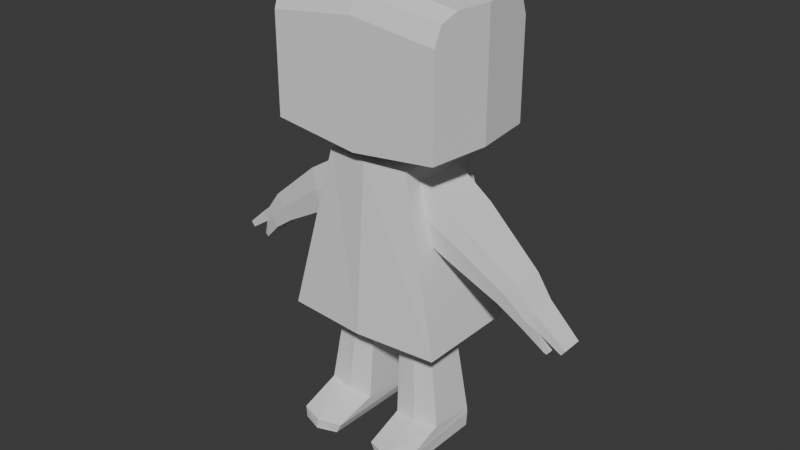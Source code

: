 # Source: base_character_v2.blend  (saved by Blender 4.2.66; exported with 4.5.12 LTS)
import bpy
from mathutils import Matrix  # noqa: F401  (used for matrix-valued properties, if any)

bpy.ops.wm.read_factory_settings(use_empty=True)
scene = bpy.context.scene
scene.name = 'Scene'

# ---- collections
col_collection = bpy.data.collections.new('Collection'); scene.collection.children.link(col_collection)

# ---- materials (node trees are filled in below, after node groups)
mat_material = bpy.data.materials.new('Material')
mat_material.alpha_threshold = 0.0
mat_material.roughness = 0.5
mat_material.line_color = (0.0, 0.0, 0.0, 1.0)

# ---- material node trees
mat_material.use_nodes = True; mat_material.node_tree.nodes.clear()
_N = mat_material.node_tree.nodes; _L = mat_material.node_tree.links
n0 = _N.new('ShaderNodeOutputMaterial'); n0.name = 'Material Output'; n0.location = (300, 300)
n1 = _N.new('ShaderNodeBsdfPrincipled'); n1.name = 'Principled BSDF'; n1.location = (10, 300)
n1.inputs[3].default_value = 1.45
_L.new(n1.outputs[0], n0.inputs[0])
n0.is_active_output = True

# ---- world
world_world = bpy.data.worlds.new('World'); scene.world = world_world
world_world.use_nodes = True; world_world.node_tree.nodes.clear()
_N = world_world.node_tree.nodes; _L = world_world.node_tree.links
n0 = _N.new('ShaderNodeOutputWorld'); n0.name = 'World Output'; n0.location = (300, 300)
n1 = _N.new('ShaderNodeBackground'); n1.name = 'Background'; n1.location = (10, 300)
n1.inputs[0].default_value = (0.05088, 0.05088, 0.05088, 1.0)
_L.new(n1.outputs[0], n0.inputs[0])
n0.is_active_output = True
world_world.color = (0.05088, 0.05088, 0.05088)
world_world.sun_shadow_jitter_overblur = 0.0

# ---- meshes
me_cube = bpy.data.meshes.new('Cube')
me_cube.from_pydata([(0.7884, 0.7884, 1.0), (1.522, 1.0, -1.0), (0.7884, -0.7884, 1.0), (1.522, -1.0, -1.0), (-0.7884, 0.7884, 1.0), (-1.522, 1.0, -1.0), (-0.7884, -0.7884, 1.0), (-1.522, -1.0, -1.0), (0.0, 1.13, -1.0), (0.0, -0.8912, 1.0), (0.0, -1.13, -1.0), (0.0, 0.8912, 1.0)], [], [(11, 4, 6, 9), (10, 9, 6, 7), (7, 6, 4, 5), (8, 1, 3, 10), (1, 0, 2, 3), (8, 11, 0, 1), (5, 4, 11, 8), (5, 8, 10, 7), (3, 2, 9, 10), (0, 11, 9, 2)])
_uv = me_cube.uv_layers.new(name='UVMap')
_uv.uv.foreach_set('vector', [0.75, 0.5, 0.875, 0.5, 0.875, 0.75, 0.75, 0.75, 0.375, 0.875, 0.625, 0.875, 0.625, 1.0, 0.375, 1.0, 0.375, 0.0, 0.625, 0.0, 0.625, 0.25, 0.375, 0.25, 0.25, 0.5, 0.375, 0.5, 0.375, 0.75, 0.25, 0.75, 0.375, 0.5, 0.625, 0.5, 0.625, 0.75, 0.375, 0.75, 0.375, 0.375, 0.625, 0.375, 0.625, 0.5, 0.375, 0.5, 0.375, 0.25, 0.625, 0.25, 0.625, 0.375, 0.375, 0.375, 0.125, 0.5, 0.25, 0.5, 0.25, 0.75, 0.125, 0.75, 0.375, 0.75, 0.625, 0.75, 0.625, 0.875, 0.375, 0.875, 0.625, 0.5, 0.75, 0.5, 0.75, 0.75, 0.625, 0.75])
me_cube.materials.append(mat_material)
me_cube.use_mirror_vertex_groups = False
me_cube.update()
me_cylinder = bpy.data.meshes.new('Cylinder')
me_cylinder.from_pydata([(0.0, 1.0, -1.0), (0.0, 1.0, 1.0), (0.866, 0.5, -1.0), (0.866, 0.5, 1.0), (0.866, -0.5, -1.0), (0.866, -0.5, 1.0), (0.0, -1.0, -1.0), (0.0, -1.0, 1.0), (-0.866, -0.5, -1.0), (-0.866, -0.5, 1.0), (-0.866, 0.5, -1.0), (-0.866, 0.5, 1.0)], [], [(0, 1, 3, 2), (2, 3, 5, 4), (4, 5, 7, 6), (6, 7, 9, 8), (3, 1, 11, 9, 7, 5), (8, 9, 11, 10), (10, 11, 1, 0), (0, 2, 4, 6, 8, 10)])
_uv = me_cylinder.uv_layers.new(name='UVMap')
_uv.uv.foreach_set('vector', [1.0, 0.5, 1.0, 1.0, 0.8333, 1.0, 0.8333, 0.5, 0.8333, 0.5, 0.8333, 1.0, 0.6667, 1.0, 0.6667, 0.5, 0.6667, 0.5, 0.6667, 1.0, 0.5, 1.0, 0.5, 0.5, 0.5, 0.5, 0.5, 1.0, 0.3333, 1.0, 0.3333, 0.5, 0.4578, 0.37, 0.25, 0.49, 0.04215, 0.37, 0.04215, 0.13, 0.25, 0.01, 0.4578, 0.13, 0.3333, 0.5, 0.3333, 1.0, 0.1667, 1.0, 0.1667, 0.5, 0.1667, 0.5, 0.1667, 1.0, -8.941e-08, 1.0, -8.941e-08, 0.5, 0.75, 0.49, 0.9578, 0.37, 0.9578, 0.13, 0.75, 0.01, 0.5422, 0.13, 0.5422, 0.37])
me_cylinder.update()
me_cube_002 = bpy.data.meshes.new('Cube.002')
me_cube_002.from_pydata([(-1.0, -1.0, -1.0), (-1.0, 1.0, -1.0), (1.0, -1.0, -1.0), (1.0, 1.0, -1.0), (0.0, 1.0, -1.175), (0.0, -1.0, -1.175), (-1.086, 0.0, -1.0), (-1.086, 0.0, 1.0), (1.086, 0.0, -1.0), (1.086, 0.0, 1.0), (0.0, 0.0, 1.175), (0.0, 0.0, -1.175), (-1.0, -1.0, 0.5887), (-1.035, -0.5949, 1.0), (-1.01, -0.8814, 0.8795), (-1.035, 0.5949, 1.0), (-1.0, 1.0, 0.5887), (-1.01, 0.8814, 0.8795), (1.035, -0.5949, 1.0), (1.0, -1.0, 0.5887), (1.01, -0.8814, 0.8795), (1.0, 1.0, 0.5887), (1.035, 0.5949, 1.0), (1.01, 0.8814, 0.8795), (0.0, 1.0, 0.764), (0.0, 0.5949, 1.175), (0.0, 0.8813, 1.055), (0.0, -1.0, 0.764), (0.0, -0.5949, 1.175), (0.0, -0.8813, 1.055)], [], [(1, 16, 24, 4), (3, 21, 23, 22, 9, 8), (2, 19, 27, 5), (10, 7, 13, 28), (11, 8, 2, 5), (25, 15, 7, 10), (8, 9, 18, 20, 19, 2), (6, 11, 5, 0), (22, 25, 10, 9), (9, 10, 28, 18), (1, 4, 11, 6), (4, 24, 21, 3), (6, 7, 15, 17, 16, 1), (4, 3, 8, 11), (5, 27, 12, 0), (25, 22, 23, 26), (26, 23, 21, 24), (28, 13, 14, 29), (29, 14, 12, 27), (15, 25, 26, 17), (17, 26, 24, 16), (18, 28, 29, 20), (20, 29, 27, 19), (0, 12, 14, 13, 7, 6)])
_uv = me_cube_002.uv_layers.new(name='UVMap')
_uv.uv.foreach_set('vector', [0.375, 0.25, 0.5736, 0.25, 0.5813, 0.375, 0.375, 0.375, 0.375, 0.5, 0.5736, 0.5, 0.6099, 0.5148, 0.625, 0.5506, 0.625, 0.625, 0.375, 0.625, 0.375, 0.75, 0.5736, 0.75, 0.5813, 0.875, 0.375, 0.875, 0.75, 0.625, 0.875, 0.625, 0.875, 0.6994, 0.75, 0.6994, 0.25, 0.625, 0.375, 0.625, 0.375, 0.75, 0.25, 0.75, 0.75, 0.5506, 0.875, 0.5506, 0.875, 0.625, 0.75, 0.625, 0.375, 0.625, 0.625, 0.625, 0.625, 0.6994, 0.6099, 0.7352, 0.5736, 0.75, 0.375, 0.75, 0.125, 0.625, 0.25, 0.625, 0.25, 0.75, 0.125, 0.75, 0.625, 0.5506, 0.75, 0.5506, 0.75, 0.625, 0.625, 0.625, 0.625, 0.625, 0.75, 0.625, 0.75, 0.6994, 0.625, 0.6994, 0.125, 0.5, 0.25, 0.5, 0.25, 0.625, 0.125, 0.625, 0.375, 0.375, 0.5813, 0.375, 0.5736, 0.5, 0.375, 0.5, 0.375, 0.125, 0.625, 0.125, 0.625, 0.1994, 0.6099, 0.2352, 0.5736, 0.25, 0.375, 0.25, 0.25, 0.5, 0.375, 0.5, 0.375, 0.625, 0.25, 0.625, 0.375, 0.875, 0.5813, 0.875, 0.5736, 1.0, 0.375, 1.0, 0.75, 0.5506, 0.625, 0.5506, 0.625, 0.5, 0.7474, 0.5, 0.625, 0.3776, 0.625, 0.5, 0.5736, 0.5, 0.5813, 0.375, 0.75, 0.6994, 0.875, 0.6994, 0.875, 0.75, 0.7526, 0.75, 0.625, 0.8776, 0.625, 1.0, 0.5736, 1.0, 0.5813, 0.875, 0.875, 0.5506, 0.75, 0.5506, 0.7526, 0.5, 0.875, 0.5, 0.625, 0.25, 0.625, 0.3724, 0.5813, 0.375, 0.5736, 0.25, 0.625, 0.6994, 0.75, 0.6994, 0.7474, 0.75, 0.625, 0.75, 0.625, 0.75, 0.625, 0.8724, 0.5813, 0.875, 0.5736, 0.75, 0.375, 0.0, 0.5736, 0.0, 0.6099, 0.01483, 0.625, 0.05064, 0.625, 0.125, 0.375, 0.125])
me_cube_002.update()
me_cube_004 = bpy.data.meshes.new('Cube.004')
me_cube_004.from_pydata([(-0.8298, -2.728, -0.9826), (-0.717, -0.7209, 1.0), (-0.8591, 1.007, -0.9833), (-0.717, 0.7131, 1.0), (0.8131, -2.728, -0.9336), (0.717, -0.7209, 1.0), (0.8823, 1.008, -0.9319), (0.717, 0.7131, 1.0), (-0.9785, -1.0, -0.5875), (-0.9607, 1.0, -0.6629), (1.039, 1.0, -0.6629), (1.022, -1.0, -0.5875), (-0.9579, 1.0, -0.751), (1.038, 1.0, -0.7512), (0.9737, -2.721, -0.7728), (-0.9222, -2.721, -0.8061), (-0.001584, 1.208, -0.9581), (-4.239e-08, 0.9366, 1.0), (-0.008345, -3.027, -0.9581), (-4.239e-08, -0.8553, 1.0), (0.02152, -1.134, -0.5875), (0.02094, 1.2, -0.585), (0.02094, 1.2, -0.6732), (0.0384, -3.02, -0.7891), (4.477, -2.728, -0.8138), (3.44, -0.7209, 1.132), (4.506, 1.007, -0.8127), (3.44, 0.7131, 1.132), (2.835, -2.728, -0.8693), (2.027, -0.7209, 1.042), (2.766, 1.008, -0.872), (2.027, 0.7131, 1.042), (4.439, -1.0, -0.4152), (4.456, 1.0, -0.4906), (2.486, 1.0, -0.6169), (2.468, -1.0, -0.5415), (4.495, 1.0, -0.5776), (2.529, 1.0, -0.7037), (2.602, -2.721, -0.721), (4.485, -2.721, -0.6341), (3.649, 1.208, -0.8419), (2.734, 0.9366, 1.087), (3.656, -3.027, -0.8416), (2.734, -0.8553, 1.087), (3.454, -1.134, -0.4783), (3.453, 1.2, -0.4758), (3.494, 1.2, -0.5627), (3.531, -3.02, -0.678)], [], [(8, 1, 3, 9), (21, 17, 7, 10), (10, 7, 5, 11), (20, 19, 1, 8), (16, 6, 4, 18), (17, 3, 1, 19), (23, 20, 8, 15), (13, 10, 11, 14), (22, 21, 10, 13), (15, 8, 9, 12), (0, 15, 12, 2), (16, 22, 13, 6), (6, 13, 14, 4), (18, 23, 15, 0), (4, 14, 23, 18), (2, 12, 22, 16), (12, 9, 21, 22), (14, 11, 20, 23), (7, 17, 19, 5), (2, 16, 18, 0), (11, 5, 19, 20), (9, 3, 17, 21), (32, 33, 27, 25), (45, 34, 31, 41), (34, 35, 29, 31), (44, 32, 25, 43), (40, 42, 28, 30), (41, 43, 25, 27), (47, 39, 32, 44), (37, 38, 35, 34), (46, 37, 34, 45), (39, 36, 33, 32), (24, 26, 36, 39), (40, 30, 37, 46), (30, 28, 38, 37), (42, 24, 39, 47), (28, 42, 47, 38), (26, 40, 46, 36), (36, 46, 45, 33), (38, 47, 44, 35), (31, 29, 43, 41), (26, 24, 42, 40), (35, 44, 43, 29), (33, 45, 41, 27)])
_uv = me_cube_004.uv_layers.new(name='UVMap')
_uv.uv.foreach_set('vector', [0.438, 0.0, 0.625, 0.0, 0.625, 0.25, 0.438, 0.25, 0.438, 0.375, 0.625, 0.375, 0.625, 0.5, 0.438, 0.5, 0.438, 0.5, 0.625, 0.5, 0.625, 0.75, 0.438, 0.75, 0.438, 0.875, 0.625, 0.875, 0.625, 1.0, 0.438, 1.0, 0.25, 0.5, 0.375, 0.5, 0.375, 0.75, 0.25, 0.75, 0.75, 0.5, 0.875, 0.5, 0.875, 0.75, 0.75, 0.75, 0.427, 0.875, 0.438, 0.875, 0.438, 1.0, 0.427, 1.0, 0.427, 0.5, 0.438, 0.5, 0.438, 0.75, 0.427, 0.75, 0.427, 0.375, 0.438, 0.375, 0.438, 0.5, 0.427, 0.5, 0.427, 0.0, 0.438, 0.0, 0.438, 0.25, 0.427, 0.25, 0.375, 0.0, 0.427, 0.0, 0.427, 0.25, 0.375, 0.25, 0.375, 0.375, 0.427, 0.375, 0.427, 0.5, 0.375, 0.5, 0.375, 0.5, 0.427, 0.5, 0.427, 0.75, 0.375, 0.75, 0.375, 0.875, 0.427, 0.875, 0.427, 1.0, 0.375, 1.0, 0.375, 0.75, 0.427, 0.75, 0.427, 0.875, 0.375, 0.875, 0.375, 0.25, 0.427, 0.25, 0.427, 0.375, 0.375, 0.375, 0.427, 0.25, 0.438, 0.25, 0.438, 0.375, 0.427, 0.375, 0.427, 0.75, 0.438, 0.75, 0.438, 0.875, 0.427, 0.875, 0.625, 0.5, 0.75, 0.5, 0.75, 0.75, 0.625, 0.75, 0.125, 0.5, 0.25, 0.5, 0.25, 0.75, 0.125, 0.75, 0.438, 0.75, 0.625, 0.75, 0.625, 0.875, 0.438, 0.875, 0.438, 0.25, 0.625, 0.25, 0.625, 0.375, 0.438, 0.375, 0.438, 0.0, 0.438, 0.25, 0.625, 0.25, 0.625, 0.0, 0.438, 0.375, 0.438, 0.5, 0.625, 0.5, 0.625, 0.375, 0.438, 0.5, 0.438, 0.75, 0.625, 0.75, 0.625, 0.5, 0.438, 0.875, 0.438, 1.0, 0.625, 1.0, 0.625, 0.875, 0.25, 0.5, 0.25, 0.75, 0.375, 0.75, 0.375, 0.5, 0.75, 0.5, 0.75, 0.75, 0.875, 0.75, 0.875, 0.5, 0.427, 0.875, 0.427, 1.0, 0.438, 1.0, 0.438, 0.875, 0.427, 0.5, 0.427, 0.75, 0.438, 0.75, 0.438, 0.5, 0.427, 0.375, 0.427, 0.5, 0.438, 0.5, 0.438, 0.375, 0.427, 0.0, 0.427, 0.25, 0.438, 0.25, 0.438, 0.0, 0.375, 0.0, 0.375, 0.25, 0.427, 0.25, 0.427, 0.0, 0.375, 0.375, 0.375, 0.5, 0.427, 0.5, 0.427, 0.375, 0.375, 0.5, 0.375, 0.75, 0.427, 0.75, 0.427, 0.5, 0.375, 0.875, 0.375, 1.0, 0.427, 1.0, 0.427, 0.875, 0.375, 0.75, 0.375, 0.875, 0.427, 0.875, 0.427, 0.75, 0.375, 0.25, 0.375, 0.375, 0.427, 0.375, 0.427, 0.25, 0.427, 0.25, 0.427, 0.375, 0.438, 0.375, 0.438, 0.25, 0.427, 0.75, 0.427, 0.875, 0.438, 0.875, 0.438, 0.75, 0.625, 0.5, 0.625, 0.75, 0.75, 0.75, 0.75, 0.5, 0.125, 0.5, 0.125, 0.75, 0.25, 0.75, 0.25, 0.5, 0.438, 0.75, 0.438, 0.875, 0.625, 0.875, 0.625, 0.75, 0.438, 0.25, 0.438, 0.375, 0.625, 0.375, 0.625, 0.25])
me_cube_004.update()
me_cube_008 = bpy.data.meshes.new('Cube.008')
me_cube_008.from_pydata([(-1.0, -1.0, -1.0), (-1.0, -1.0, 1.0), (-1.0, 1.0, -1.0), (-1.0, 1.0, 1.0), (0.8261, -0.6363, -0.5538), (0.8556, -0.6124, 0.6685), (0.8204, 0.6057, -0.5862), (0.8499, 0.6296, 0.6361), (-0.04891, 0.8461, -0.7364), (-0.1932, 0.8743, 0.9905), (-0.04068, -0.9337, -0.69), (-0.185, -0.9055, 1.037), (1.205, 0.5328, 0.2858), (1.215, 0.516, -0.627), (1.22, -0.5247, -0.5998), (1.21, -0.5078, 0.313), (-1.0, -1.106, -2.98e-08), (-1.0, 1.106, -2.98e-08), (0.8348, 0.6832, 0.02325), (0.8412, -0.6899, 0.05909), (-0.1124, -1.013, 0.1759), (-0.1215, 0.9541, 0.1246), (1.193, 0.5777, -0.2277), (1.198, -0.5727, -0.1977), (1.407, 0.48, -0.2138), (1.616, 0.3159, -0.8399), (1.619, -0.309, -0.8236), (1.415, 0.4782, 0.2175), (1.419, -0.4434, 0.2415), (1.411, -0.4619, -0.1892), (1.667, 0.2777, -0.6608), (1.66, 0.2738, -0.8566), (1.662, -0.2651, -0.8425), (1.669, -0.2612, -0.6467), (1.797, 0.4229, 0.04619), (1.8, -0.3718, 0.06693), (1.79, 0.4177, -0.2202), (1.794, -0.377, -0.1994)], [], [(16, 1, 3, 17), (21, 9, 7, 18), (7, 5, 15, 12), (20, 11, 1, 16), (8, 6, 4, 10), (9, 3, 1, 11), (7, 9, 11, 5), (2, 8, 10, 0), (19, 5, 11, 20), (17, 3, 9, 21), (12, 15, 28, 27), (18, 7, 12, 22), (19, 4, 14, 23), (4, 6, 13, 14), (5, 19, 23, 15), (6, 18, 22, 13), (15, 23, 29, 28), (2, 17, 21, 8), (4, 19, 20, 10), (10, 20, 16, 0), (8, 21, 18, 6), (0, 16, 17, 2), (29, 24, 36, 37), (24, 29, 33, 30), (13, 22, 24, 25), (22, 12, 27, 24), (23, 14, 26, 29), (14, 13, 25, 26), (31, 30, 33, 32), (25, 24, 30, 31), (29, 26, 32, 33), (26, 25, 31, 32), (36, 34, 35, 37), (24, 27, 34, 36), (27, 28, 35, 34), (28, 29, 37, 35)])
_uv = me_cube_008.uv_layers.new(name='UVMap')
_uv.uv.foreach_set('vector', [0.5, 0.0, 0.625, 0.0, 0.625, 0.25, 0.5, 0.25, 0.5, 0.375, 0.625, 0.375, 0.625, 0.5, 0.5, 0.5, 0.625, 0.5, 0.625, 0.75, 0.625, 0.75, 0.625, 0.5, 0.5, 0.875, 0.625, 0.875, 0.625, 1.0, 0.5, 1.0, 0.25, 0.5, 0.375, 0.5, 0.375, 0.75, 0.25, 0.75, 0.75, 0.5, 0.875, 0.5, 0.875, 0.75, 0.75, 0.75, 0.625, 0.5, 0.75, 0.5, 0.75, 0.75, 0.625, 0.75, 0.125, 0.5, 0.25, 0.5, 0.25, 0.75, 0.125, 0.75, 0.5, 0.75, 0.625, 0.75, 0.625, 0.875, 0.5, 0.875, 0.5, 0.25, 0.625, 0.25, 0.625, 0.375, 0.5, 0.375, 0.625, 0.5, 0.625, 0.75, 0.625, 0.75, 0.625, 0.5, 0.5, 0.5, 0.625, 0.5, 0.625, 0.5, 0.5, 0.5, 0.5, 0.75, 0.375, 0.75, 0.375, 0.75, 0.5, 0.75, 0.375, 0.75, 0.375, 0.5, 0.375, 0.5, 0.375, 0.75, 0.625, 0.75, 0.5, 0.75, 0.5, 0.75, 0.625, 0.75, 0.375, 0.5, 0.5, 0.5, 0.5, 0.5, 0.375, 0.5, 0.625, 0.75, 0.5, 0.75, 0.5, 0.75, 0.625, 0.75, 0.375, 0.25, 0.5, 0.25, 0.5, 0.375, 0.375, 0.375, 0.375, 0.75, 0.5, 0.75, 0.5, 0.875, 0.375, 0.875, 0.375, 0.875, 0.5, 0.875, 0.5, 1.0, 0.375, 1.0, 0.375, 0.375, 0.5, 0.375, 0.5, 0.5, 0.375, 0.5, 0.375, 0.0, 0.5, 0.0, 0.5, 0.25, 0.375, 0.25, 0.5, 0.75, 0.5, 0.5, 0.5, 0.5, 0.5, 0.75, 0.5, 0.5, 0.5, 0.75, 0.5, 0.75, 0.5, 0.5, 0.375, 0.5, 0.5, 0.5, 0.5, 0.5, 0.375, 0.5, 0.5, 0.5, 0.625, 0.5, 0.625, 0.5, 0.5, 0.5, 0.5, 0.75, 0.375, 0.75, 0.375, 0.75, 0.5, 0.75, 0.375, 0.75, 0.375, 0.5, 0.375, 0.5, 0.375, 0.75, 0.375, 0.5, 0.5, 0.5, 0.5, 0.75, 0.375, 0.75, 0.375, 0.5, 0.5, 0.5, 0.5, 0.5, 0.375, 0.5, 0.5, 0.75, 0.375, 0.75, 0.375, 0.75, 0.5, 0.75, 0.375, 0.75, 0.375, 0.5, 0.375, 0.5, 0.375, 0.75, 0.5, 0.5, 0.625, 0.5, 0.625, 0.75, 0.5, 0.75, 0.5, 0.5, 0.625, 0.5, 0.625, 0.5, 0.5, 0.5, 0.625, 0.5, 0.625, 0.75, 0.625, 0.75, 0.625, 0.5, 0.625, 0.75, 0.5, 0.75, 0.5, 0.75, 0.625, 0.75])
me_cube_008.update()

# ---- objects
ob_cube = bpy.data.objects.new('Cube', me_cube)
ob_cylinder = bpy.data.objects.new('Cylinder', me_cylinder)
ob_cube_001 = bpy.data.objects.new('Cube.001', me_cube_002)
ob_cube_002 = bpy.data.objects.new('Cube.002', me_cube_004)
ob_cube_003 = bpy.data.objects.new('Cube.003', me_cube_008)

# ---- transforms, parenting, visibility, modifiers, constraints
ob_cube.location = (0.0, 0.0, 2.572)
ob_cube.scale = (0.6742, 0.6742, 1.051)
ob_cube.lock_rotations_4d = False
ob_cube.empty_display_type = 'ARROWS'
ob_cube.lineart.crease_threshold = 0.0
ob_cylinder.location = (0.0, 0.0, 3.815)
ob_cylinder.scale = (0.2953, 0.2953, 0.2368)
ob_cube_001.location = (0.0, 0.0, 4.68)
ob_cube_001.scale = (1.07, 0.7667, 0.7667)
ob_cube_002.location = (-0.4859, 0.0, 0.7862)
ob_cube_002.rotation_euler = (0.0, 0.08627, 0.0)
ob_cube_002.scale = (0.3025, 0.3022, 0.8225)
ob_cube_003.location = (1.036, 0.0, 2.797)
ob_cube_003.rotation_euler = (0.0, 0.5771, 0.0)
ob_cube_003.scale = (0.8764, 0.3455, 0.2933)
_m = ob_cube_003.modifiers.new('Mirror', 'MIRROR')
_m.mirror_object = ob_cube

# ---- collection membership
col_collection.objects.link(ob_cube)
col_collection.objects.link(ob_cylinder)
col_collection.objects.link(ob_cube_001)
col_collection.objects.link(ob_cube_002)
col_collection.objects.link(ob_cube_003)

# ---- scene / render settings (as saved in the file)
scene.frame_start = 1; scene.frame_end = 250; scene.frame_set(1)
scene.render.engine = 'BLENDER_EEVEE_NEXT'
bpy.context.view_layer.update()

# ---- added for rendering (the .blend has no active camera and no usable light): camera, sun
cam_auto = bpy.data.cameras.new('AutoCamera')
cam_auto.lens = 50.0
cam_auto.sensor_width = 36.0
cam_auto.clip_end = 1000.0
ob_auto_camera = bpy.data.objects.new('AutoCamera', cam_auto)
scene.collection.objects.link(ob_auto_camera)
ob_auto_camera.location = (7.28189, -8.72786, 8.44162)
ob_auto_camera.rotation_euler = (1.09748, -7.21219e-08, 0.694738)
scene.camera = ob_auto_camera
light_auto_sun = bpy.data.lights.new('AutoSun', 'SUN')
light_auto_sun.energy = 3.0
light_auto_sun.angle = 0.0523599
ob_auto_sun = bpy.data.objects.new('AutoSun', light_auto_sun)
scene.collection.objects.link(ob_auto_sun)
ob_auto_sun.rotation_euler = (0.872665, 0.174533, 0.523599)
bpy.context.view_layer.update()
